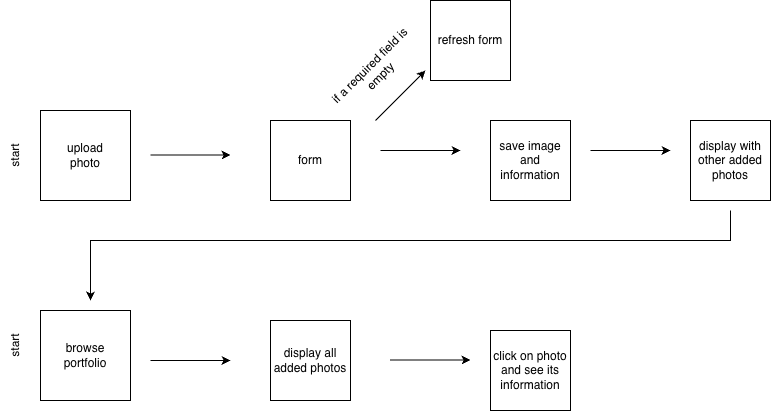

The diagram above was exported from draw.io. Its source (the exported page's mxGraphModel, read from the mxfile embedded in the PNG):
<mxGraphModel dx="934" dy="644" grid="0" gridSize="10" guides="1" tooltips="1" connect="1" arrows="1" fold="1" page="1" pageScale="1" pageWidth="850" pageHeight="1100" background="light-dark(#ffffff, #121212)" math="0" shadow="0">
  <root>
    <mxCell id="0" />
    <mxCell id="1" parent="0" />
    <mxCell id="KAhBnV1ftO8rnUDqtnsc-1" parent="1" style="whiteSpace=wrap;html=1;aspect=fixed;" value="" vertex="1">
      <mxGeometry height="90" width="90" x="50" y="370" as="geometry" />
    </mxCell>
    <mxCell id="KAhBnV1ftO8rnUDqtnsc-2" parent="1" style="whiteSpace=wrap;html=1;aspect=fixed;" value="" vertex="1">
      <mxGeometry height="90" width="90" x="50" y="170" as="geometry" />
    </mxCell>
    <mxCell id="KAhBnV1ftO8rnUDqtnsc-3" parent="1" style="text;html=1;whiteSpace=wrap;strokeColor=none;fillColor=none;align=center;verticalAlign=middle;rounded=0;" value="upload photo" vertex="1">
      <mxGeometry height="30" width="60" x="65" y="200" as="geometry" />
    </mxCell>
    <mxCell id="KAhBnV1ftO8rnUDqtnsc-4" parent="1" style="text;html=1;whiteSpace=wrap;strokeColor=none;fillColor=none;align=center;verticalAlign=middle;rounded=0;" value="browse portfolio" vertex="1">
      <mxGeometry height="30" width="60" x="65" y="400" as="geometry" />
    </mxCell>
    <mxCell id="KAhBnV1ftO8rnUDqtnsc-6" edge="1" parent="1" style="endArrow=classic;html=1;rounded=0;defaultLabelBackgroundColor=page;" value="">
      <mxGeometry height="50" relative="1" width="50" as="geometry">
        <mxPoint x="160" y="420" as="sourcePoint" />
        <mxPoint x="240" y="420" as="targetPoint" />
      </mxGeometry>
    </mxCell>
    <mxCell id="KAhBnV1ftO8rnUDqtnsc-7" edge="1" parent="1" style="endArrow=classic;html=1;rounded=0;defaultLabelBackgroundColor=page;" value="">
      <mxGeometry height="50" relative="1" width="50" x="0.875" as="geometry">
        <Array as="points">
          <mxPoint x="210" y="214.5" />
        </Array>
        <mxPoint x="160" y="214.5" as="sourcePoint" />
        <mxPoint x="240" y="214.5" as="targetPoint" />
      </mxGeometry>
    </mxCell>
    <mxCell id="KAhBnV1ftO8rnUDqtnsc-8" parent="1" style="whiteSpace=wrap;html=1;aspect=fixed;" value="form" vertex="1">
      <mxGeometry height="80" width="80" x="280" y="180" as="geometry" />
    </mxCell>
    <mxCell id="KAhBnV1ftO8rnUDqtnsc-9" edge="1" parent="1" style="endArrow=classic;html=1;rounded=0;defaultLabelBackgroundColor=page;" value="">
      <mxGeometry height="50" relative="1" width="50" as="geometry">
        <mxPoint x="385" y="180" as="sourcePoint" />
        <mxPoint x="435" y="130" as="targetPoint" />
      </mxGeometry>
    </mxCell>
    <mxCell id="KAhBnV1ftO8rnUDqtnsc-10" parent="1" style="whiteSpace=wrap;html=1;aspect=fixed;" value="refresh form" vertex="1">
      <mxGeometry height="80" width="80" x="440" y="60" as="geometry" />
    </mxCell>
    <mxCell id="KAhBnV1ftO8rnUDqtnsc-11" parent="1" style="text;html=1;whiteSpace=wrap;strokeColor=none;fillColor=none;align=center;verticalAlign=middle;rounded=0;rotation=-45;" value="if a required field is empty" vertex="1">
      <mxGeometry width="130" x="320" y="130" as="geometry" />
    </mxCell>
    <mxCell id="KAhBnV1ftO8rnUDqtnsc-14" edge="1" parent="1" style="endArrow=classic;html=1;rounded=0;defaultLabelBackgroundColor=page;" value="">
      <mxGeometry height="50" relative="1" width="50" as="geometry">
        <mxPoint x="390" y="210" as="sourcePoint" />
        <mxPoint x="470" y="210" as="targetPoint" />
      </mxGeometry>
    </mxCell>
    <mxCell id="KAhBnV1ftO8rnUDqtnsc-15" parent="1" style="whiteSpace=wrap;html=1;aspect=fixed;" value="save image and information" vertex="1">
      <mxGeometry height="80" width="80" x="500" y="180" as="geometry" />
    </mxCell>
    <mxCell id="KAhBnV1ftO8rnUDqtnsc-16" edge="1" parent="1" style="endArrow=classic;html=1;rounded=0;defaultLabelBackgroundColor=page;" value="">
      <mxGeometry height="50" relative="1" width="50" as="geometry">
        <mxPoint x="600" y="210" as="sourcePoint" />
        <mxPoint x="680" y="210" as="targetPoint" />
      </mxGeometry>
    </mxCell>
    <mxCell id="KAhBnV1ftO8rnUDqtnsc-17" parent="1" style="whiteSpace=wrap;html=1;aspect=fixed;" value="display with other added photos" vertex="1">
      <mxGeometry height="80" width="80" x="700" y="180" as="geometry" />
    </mxCell>
    <mxCell id="KAhBnV1ftO8rnUDqtnsc-18" parent="1" style="text;html=1;whiteSpace=wrap;strokeColor=none;fillColor=none;align=center;verticalAlign=middle;rounded=0;rotation=-90;" value="start" vertex="1">
      <mxGeometry height="30" width="50" y="390" as="geometry" />
    </mxCell>
    <mxCell id="KAhBnV1ftO8rnUDqtnsc-19" parent="1" style="text;html=1;whiteSpace=wrap;strokeColor=none;fillColor=none;align=center;verticalAlign=middle;rounded=0;rotation=-90;" value="start" vertex="1">
      <mxGeometry height="30" width="50" x="1.7763568394002505e-15" y="200" as="geometry" />
    </mxCell>
    <mxCell id="KAhBnV1ftO8rnUDqtnsc-20" edge="1" parent="1" style="endArrow=classic;html=1;rounded=0;defaultLabelBackgroundColor=page;" value="">
      <mxGeometry height="50" relative="1" width="50" x="-0.5747" as="geometry">
        <Array as="points">
          <mxPoint x="740" y="300" />
          <mxPoint x="100" y="300" />
        </Array>
        <mxPoint x="740" y="270" as="sourcePoint" />
        <mxPoint x="100" y="360" as="targetPoint" />
      </mxGeometry>
    </mxCell>
    <mxCell id="KAhBnV1ftO8rnUDqtnsc-21" parent="1" style="whiteSpace=wrap;html=1;aspect=fixed;" value="display all added photos" vertex="1">
      <mxGeometry height="80" width="80" x="280" y="380" as="geometry" />
    </mxCell>
    <mxCell id="KAhBnV1ftO8rnUDqtnsc-22" edge="1" parent="1" style="endArrow=classic;html=1;rounded=0;defaultLabelBackgroundColor=page;" value="">
      <mxGeometry height="50" relative="1" width="50" as="geometry">
        <mxPoint x="400" y="419.5" as="sourcePoint" />
        <mxPoint x="480" y="419.5" as="targetPoint" />
      </mxGeometry>
    </mxCell>
    <mxCell id="KAhBnV1ftO8rnUDqtnsc-23" parent="1" style="whiteSpace=wrap;html=1;aspect=fixed;" value="click on photo and see its information" vertex="1">
      <mxGeometry height="80" width="80" x="500" y="390" as="geometry" />
    </mxCell>
  </root>
</mxGraphModel>